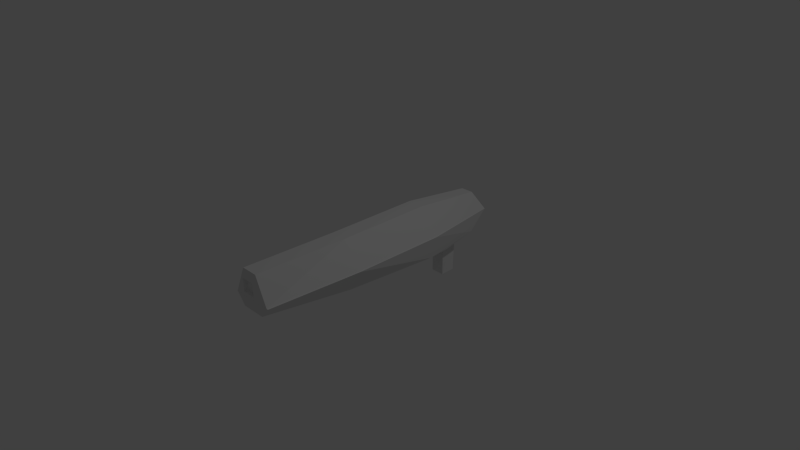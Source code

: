# Source: shotgun.blend  (saved by Blender 2.69.0; exported with 4.5.12 LTS)
import bpy
from mathutils import Matrix  # noqa: F401  (used for matrix-valued properties, if any)

bpy.ops.wm.read_factory_settings(use_empty=True)
scene = bpy.context.scene
scene.name = 'Scene'

# ---- collections
col_collection_1 = bpy.data.collections.new('Collection 1'); scene.collection.children.link(col_collection_1)

# ---- materials (node trees are filled in below, after node groups)
mat_material = bpy.data.materials.new('Material')
mat_material.alpha_threshold = 0.0
mat_material.use_transparent_shadow = False
mat_material.roughness = 0.5
mat_material.line_color = (0.0, 0.0, 0.0, 1.0)

# ---- material node trees

# ---- world
world_world = bpy.data.worlds.new('World'); scene.world = world_world
world_world.color = (0.05088, 0.05088, 0.05088)
world_world.use_sun_shadow = False
world_world.sun_shadow_jitter_overblur = 0.0
world_world.cycles.sampling_method = 'MANUAL'
world_world.cycles.sample_map_resolution = 256

# ---- cameras
cam_camera = bpy.data.cameras.new('Camera')
cam_camera.clip_end = 100.0
cam_camera.lens = 35.0
cam_camera.sensor_width = 32.0
cam_camera.sensor_height = 18.0
cam_camera.ortho_scale = 7.314
cam_camera.dof.focus_distance = 0.0
cam_camera.dof.aperture_fstop = 128.0

# ---- lights
light_lamp = bpy.data.lights.new('Lamp', 'POINT')
light_lamp.transmission_factor = 0.0
light_lamp.cutoff_distance = 30.0
light_lamp.energy = 100.0
light_lamp.shadow_buffer_clip_start = 1.001
light_lamp.shadow_soft_size = 0.1
light_lamp.shadow_maximum_resolution = 0.006
light_lamp.use_absolute_resolution = True
light_lamp.cycles.use_multiple_importance_sampling = False

# ---- meshes
me_cube = bpy.data.meshes.new('Cube')
me_cube.from_pydata([(0.235, 1.6, -0.1533), (0.171, -1.866, -0.04665), (-0.171, -1.866, -0.04665), (-0.235, 1.6, -0.1533), (0.2299, 1.863, 0.1129), (0.2887, -1.873, 0.1129), (-0.2887, -1.873, 0.1129), (-0.2299, 1.863, 0.1129), (0.235, 1.866, 0.1075), (0.3034, -1.866, 0.1075), (-0.3034, -1.866, 0.1075), (-0.235, 1.866, 0.1075), (0.08902, 1.751, 0.3493), (0.1175, -1.873, 0.4889), (-0.1175, -1.873, 0.4889), (-0.08902, 1.751, 0.3493), (0.2883, 0.7565, -0.229), (-0.2883, 0.7565, -0.229), (0.3693, 0.7594, 0.1129), (-0.3693, 0.7594, 0.1129), (0.3814, 0.7565, 0.1075), (-0.3814, 0.7565, 0.1075), (0.1175, 0.7594, 0.4664), (-0.1175, 0.7594, 0.4664), (0.1899, -0.5546, -0.2175), (0.3693, -0.5568, 0.1129), (0.3814, -0.5546, 0.1075), (0.1175, -0.5568, 0.4664), (-0.1899, -0.5546, -0.2175), (-0.3693, -0.5568, 0.1129), (-0.3814, -0.5546, 0.1075), (-0.1175, -0.5568, 0.4664), (0.09256, -1.906, 0.197), (-0.09256, -1.906, 0.197), (0.09256, -1.906, 0.378), (-0.09256, -1.906, 0.378), (0.07419, -1.865, 0.2166), (-0.07419, -1.865, 0.2166), (0.07419, -1.865, 0.3583), (-0.07419, -1.865, 0.3583), (0.1777, 1.513, -0.204), (-0.1777, 1.513, -0.204), (0.2492, 1.1, -0.2428), (-0.2492, 1.1, -0.2428), (0.07242, 1.437, -0.2269), (-0.07242, 1.437, -0.2269), (0.09579, 1.181, -0.2593), (-0.09579, 1.181, -0.2593), (0.09579, 1.385, -0.7221), (-0.09579, 1.385, -0.7221), (0.09579, 1.177, -0.7267), (-0.09579, 1.177, -0.7267), (0.2492, 0.7565, -0.229), (-0.2492, 0.7565, -0.229), (0.2492, 1.1, -0.2428), (-0.2492, 1.1, -0.2428), (0.1237, 0.923, -0.2456), (-0.1237, 0.923, -0.2456), (0.1237, 1.069, -0.2507), (-0.1237, 1.069, -0.2507), (0.0455, 0.9835, -0.2498), (-0.0455, 0.9835, -0.2498), (0.0455, 1.049, -0.25), (-0.0455, 1.049, -0.25), (0.0455, 0.9862, -0.3486), (-0.0455, 0.9862, -0.3486), (0.0455, 1.052, -0.3488), (-0.0455, 1.052, -0.3488), (0.0455, 0.9861, -0.3871), (-0.0455, 0.9861, -0.3871), (0.0455, 1.052, -0.3873), (-0.0455, 1.052, -0.3873), (0.0455, 1.183, -0.3494), (-0.0455, 1.183, -0.3494), (0.0455, 1.182, -0.3879), (-0.0455, 1.182, -0.3879)], [], [(24, 1, 2, 28), (29, 6, 14, 31), (26, 25, 5, 9), (9, 5, 6, 10), (21, 19, 7, 11), (8, 0, 3, 11), (24, 26, 9, 1), (1, 9, 10, 2), (17, 21, 11, 3), (4, 8, 11, 7), (27, 31, 14, 13), (5, 13, 34, 32), (4, 7, 15, 12), (18, 4, 12, 22), (17, 43, 55, 53), (7, 19, 23, 15), (8, 4, 18, 20), (30, 29, 19, 21), (0, 8, 20, 16), (28, 30, 21, 17), (12, 15, 23, 22), (25, 18, 22, 27), (16, 24, 28, 17), (19, 29, 31, 23), (20, 18, 25, 26), (16, 20, 26, 24), (22, 23, 31, 27), (10, 6, 29, 30), (2, 10, 30, 28), (5, 25, 27, 13), (32, 34, 38, 36), (14, 6, 33, 35), (13, 14, 35, 34), (6, 5, 32, 33), (37, 36, 38, 39), (35, 33, 37, 39), (34, 35, 39, 38), (33, 32, 36, 37), (42, 43, 47, 46), (0, 16, 42, 40), (17, 3, 41, 43), (3, 0, 40, 41), (46, 47, 51, 50), (40, 42, 46, 44), (43, 41, 45, 47), (41, 40, 44, 45), (48, 50, 51, 49), (44, 46, 50, 48), (47, 45, 49, 51), (45, 44, 48, 49), (53, 55, 59, 57), (42, 16, 52, 54), (43, 42, 54, 55), (16, 17, 53, 52), (57, 59, 63, 61), (54, 52, 56, 58), (55, 54, 58, 59), (52, 53, 57, 56), (61, 63, 67, 65), (58, 56, 60, 62), (59, 58, 62, 63), (56, 57, 61, 60), (65, 67, 71, 69), (62, 60, 64, 66), (63, 62, 66, 67), (60, 61, 65, 64), (68, 69, 71, 70), (66, 64, 68, 70), (66, 70, 74, 72), (64, 65, 69, 68), (73, 72, 74, 75), (71, 67, 73, 75), (70, 71, 75, 74), (67, 66, 72, 73)])
me_cube.materials.append(mat_material)
me_cube.use_remesh_preserve_volume = False
me_cube.use_remesh_preserve_attributes = False
me_cube.use_mirror_vertex_groups = False
me_cube.update()

# ---- objects
ob_cube = bpy.data.objects.new('Cube', me_cube)
ob_lamp = bpy.data.objects.new('Lamp', light_lamp)
ob_camera = bpy.data.objects.new('Camera', cam_camera)

# ---- transforms, parenting, visibility, modifiers, constraints
ob_cube.location = (0.0, 0.0, 0.0)
ob_cube.lock_rotations_4d = False
ob_cube.empty_display_type = 'ARROWS'
ob_cube.lineart.crease_threshold = 0.0
ob_lamp.location = (4.076, 1.005, 5.904)
ob_lamp.rotation_euler = (0.6503, 0.05522, 1.866)
ob_lamp.lock_rotations_4d = False
ob_lamp.empty_display_type = 'ARROWS'
ob_lamp.color = (0.0, 0.0, 0.0, 0.0)
ob_lamp.lineart.crease_threshold = 0.0
ob_camera.location = (7.481, -6.508, 5.344)
ob_camera.rotation_euler = (1.109, 0.01082, 0.8149)
ob_camera.lock_rotations_4d = False
ob_camera.empty_display_type = 'ARROWS'
ob_camera.color = (0.0, 0.0, 0.0, 0.0)
ob_camera.display_type = 'WIRE'
ob_camera.lineart.crease_threshold = 0.0

# ---- collection membership
col_collection_1.objects.link(ob_cube)
col_collection_1.objects.link(ob_lamp)
col_collection_1.objects.link(ob_camera)

# ---- scene / render settings (as saved in the file)
scene.camera = ob_camera
scene.frame_start = 1; scene.frame_end = 250; scene.frame_set(1)
scene.render.engine = 'BLENDER_EEVEE_NEXT'
scene.render.image_settings.compression = 90
scene.render.resolution_percentage = 50
scene.render.dither_intensity = 0.0
scene.cycles.use_denoising = False
scene.cycles.samples = 10
scene.cycles.sampling_pattern = 'TABULATED_SOBOL'
scene.cycles.light_sampling_threshold = 0.0
scene.cycles.use_adaptive_sampling = False
scene.cycles.use_light_tree = False
scene.cycles.blur_glossy = 0.0
scene.cycles.volume_bounces = 1
scene.cycles.pixel_filter_type = 'GAUSSIAN'
scene.cycles.sample_clamp_indirect = 0.0
scene.view_settings.view_transform = 'Standard'
bpy.context.view_layer.update()
